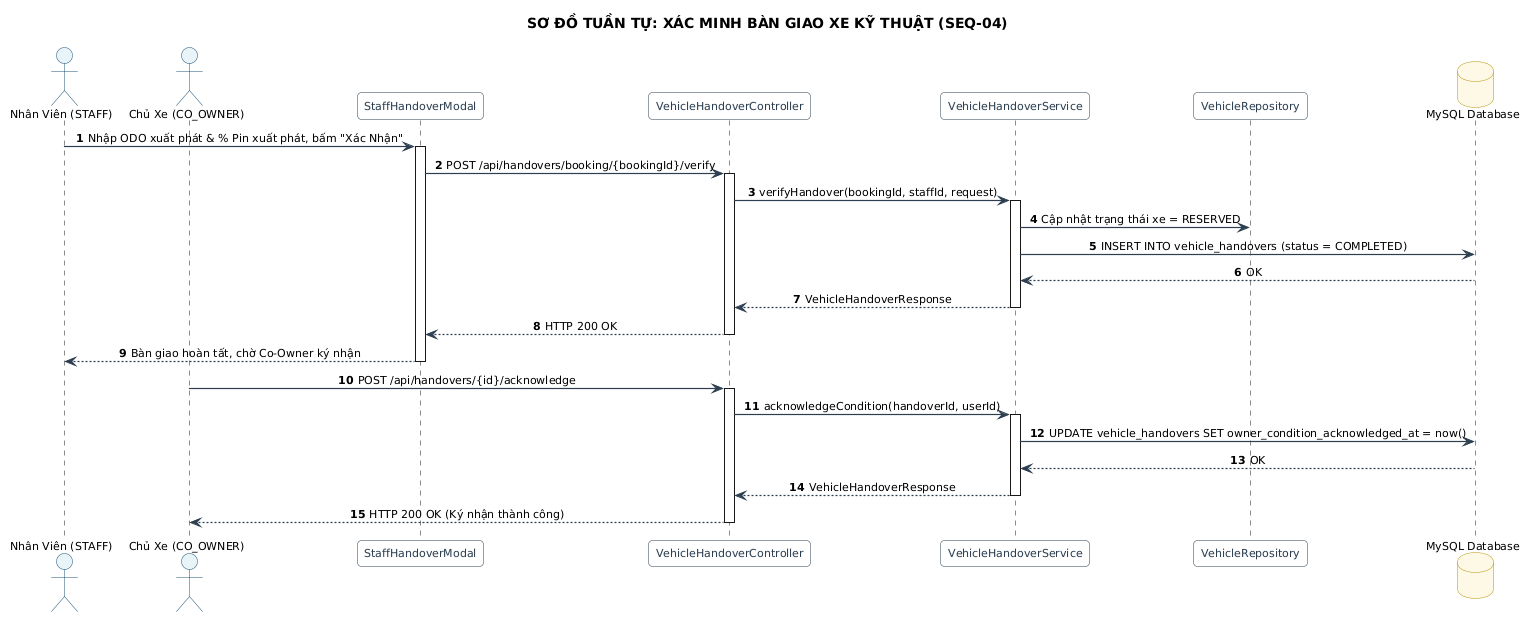

The diagram above was rendered by PlantUML. Its source (embedded in the PNG):
@startuml
title SƠ ĐỒ TUẦN TỰ: XÁC MINH BÀN GIAO XE KỸ THUẬT (SEQ-04)
skinparam backgroundColor #FFFFFF
skinparam defaultFontName "Segoe UI"
skinparam defaultFontSize 11
skinparam roundCorner 8
skinparam shadowing false
skinparam ArrowColor #2C3E50
skinparam ArrowThickness 1.2
skinparam sequenceMessageAlign center
skinparam participant {
    BackgroundColor #F8F9FA
    BorderColor #2C3E50
    FontColor #2C3E50
}
skinparam actor {
    BackgroundColor #E8F4F8
    BorderColor #1A5276
}
skinparam database {
    BackgroundColor #FEF9E7
    BorderColor #B7950B
}

autonumber
actor "Nhân Viên (STAFF)" as Staff
actor "Chủ Xe (CO_OWNER)" as CoOwner
participant "StaffHandoverModal" as Modal
participant "VehicleHandoverController" as Controller
participant "VehicleHandoverService" as Service
participant "VehicleRepository" as VehRepo
database "MySQL Database" as DB

Staff -> Modal : Nhập ODO xuất phát & % Pin xuất phát, bấm "Xác Nhận"
activate Modal
Modal -> Controller : POST /api/handovers/booking/{bookingId}/verify
activate Controller

Controller -> Service : verifyHandover(bookingId, staffId, request)
activate Service

Service -> VehRepo : Cập nhật trạng thái xe = RESERVED
Service -> DB : INSERT INTO vehicle_handovers (status = COMPLETED)
DB --> Service : OK
Service --> Controller : VehicleHandoverResponse
deactivate Service
Controller --> Modal : HTTP 200 OK
deactivate Controller
Modal --> Staff : Bàn giao hoàn tất, chờ Co-Owner ký nhận
deactivate Modal

CoOwner -> Controller : POST /api/handovers/{id}/acknowledge
activate Controller
Controller -> Service : acknowledgeCondition(handoverId, userId)
activate Service
Service -> DB : UPDATE vehicle_handovers SET owner_condition_acknowledged_at = now()
DB --> Service : OK
Service --> Controller : VehicleHandoverResponse
deactivate Service
Controller --> CoOwner : HTTP 200 OK (Ký nhận thành công)
deactivate Controller
@enduml